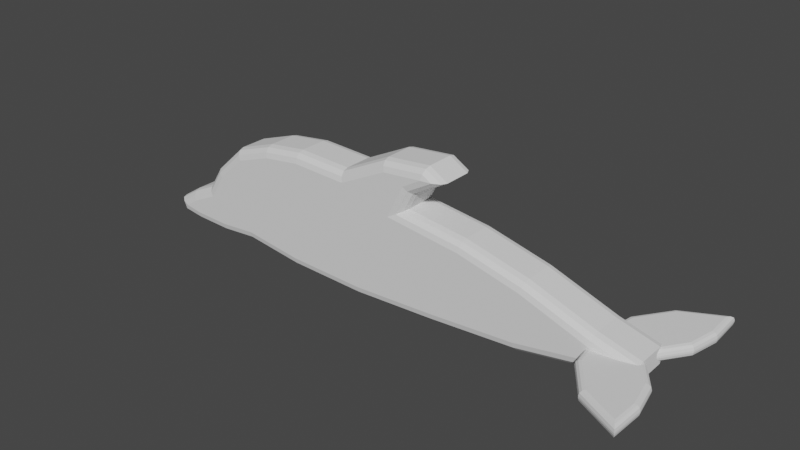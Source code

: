 # Source: Dolphin.blend  (saved by Blender 2.91.10; exported with 4.5.12 LTS)
import bpy
from mathutils import Matrix  # noqa: F401  (used for matrix-valued properties, if any)

bpy.ops.wm.read_factory_settings(use_empty=True)
scene = bpy.context.scene
scene.name = 'Scene'

# ---- collections
col_collection = bpy.data.collections.new('Collection'); scene.collection.children.link(col_collection)

# ---- world
world_world = bpy.data.worlds.new('World'); scene.world = world_world
world_world.use_nodes = True; world_world.node_tree.nodes.clear()
_N = world_world.node_tree.nodes; _L = world_world.node_tree.links
n0 = _N.new('ShaderNodeOutputWorld'); n0.name = 'World Output'; n0.location = (300, 300)
n1 = _N.new('ShaderNodeBackground'); n1.name = 'Background'; n1.location = (10, 300)
n1.inputs[0].default_value = (0.05088, 0.05088, 0.05088, 1.0)
_L.new(n1.outputs[0], n0.inputs[0])
n0.is_active_output = True
world_world.color = (0.05088, 0.05088, 0.05088)
world_world.use_sun_shadow = False
world_world.sun_shadow_jitter_overblur = 0.0

# ---- meshes
me_cube_001 = bpy.data.meshes.new('Cube.001')
me_cube_001.from_pydata([(-2.456, -0.3, 0.4458), (-2.558, -0.1687, 0.5306), (-2.507, -0.2824, 0.4882), (-2.544, -0.2343, 0.5192), (0.8979, -0.1687, 1.32), (0.6377, -0.3, 1.32), (0.8632, -0.2343, 1.32), (0.7682, -0.2824, 1.32), (0.6666, -0.1687, 1.456), (0.6626, -0.2343, 1.438), (0.6517, -0.2824, 1.388), (0.1088, -0.1687, 1.401), (0.1458, -0.3, 1.273), (0.1138, -0.2343, 1.384), (0.1273, -0.2824, 1.337), (-0.4898, -0.1687, 1.102), (-0.4613, -0.3, 0.9694), (-0.4859, -0.2343, 1.084), (-0.4755, -0.2824, 1.036), (-1.17, -0.1687, 1.129), (-1.164, -0.3, 0.9975), (-1.169, -0.2343, 1.112), (-1.167, -0.2824, 1.063), (-1.673, -0.1687, 1.061), (-1.642, -0.3, 0.9328), (-1.669, -0.2343, 1.044), (-1.658, -0.2824, 0.997), (-2.177, -0.1687, 0.8843), (-2.107, -0.3, 0.7695), (-2.167, -0.2343, 0.8689), (-2.142, -0.2824, 0.8269), (0.5034, -0.1687, 1.088), (0.4033, -0.3, 1.182), (0.49, -0.2343, 1.101), (0.4534, -0.2824, 1.135), (0.3945, -0.1687, 0.8707), (0.194, -0.3, 0.7634), (0.3677, -0.2343, 0.8563), (0.2943, -0.2824, 0.8171), (1.156, -0.1687, 0.7755), (1.133, -0.3, 0.6461), (1.153, -0.2343, 0.7581), (1.145, -0.2824, 0.7108), (1.908, -0.3, 0.4589), (1.945, -0.1687, 0.585), (1.927, -0.2824, 0.5219), (1.94, -0.2343, 0.5681), (-2.658, -0.3, 0.129), (-2.748, -0.1687, 0.2313), (-2.703, -0.2824, 0.1802), (-2.736, -0.2343, 0.2176), (-2.0, -0.1687, -0.2857), (-1.997, -0.3, -0.1536), (-2.0, -0.2343, -0.268), (-1.999, -0.2824, -0.2197), (-2.997, -0.3, -0.03316), (-3.061, -0.1687, 0.08163), (-3.029, -0.2824, 0.02423), (-3.052, -0.2343, 0.06625), (-3.333, -0.1687, -0.09523), (-3.164, -0.3, -0.1475), (-3.311, -0.2343, -0.1017), (-3.25, -0.2824, -0.1193), (-3.252, -0.1687, -0.2721), (-3.24, -0.2343, -0.256), (-3.207, -0.2824, -0.2119), (-2.48, -0.3, -0.195), (-2.476, -0.1687, -0.3265), (-2.478, -0.2824, -0.2608), (-2.477, -0.2343, -0.3089), (-2.941, -0.3, -0.1818), (-2.952, -0.1687, -0.3129), (-2.947, -0.2824, -0.2474), (-2.951, -0.2343, -0.2953), (-1.252, -0.1687, -0.3809), (-1.242, -0.3, -0.2498), (-1.25, -0.2343, -0.3634), (-1.247, -0.2824, -0.3154), (-0.2585, -0.1687, -0.4081), (-0.2601, -0.3, -0.2767), (-0.2587, -0.2343, -0.3905), (-0.2593, -0.2824, -0.3424), (0.7755, -0.1687, -0.3537), (0.7671, -0.3, -0.2226), (0.7744, -0.2343, -0.3362), (0.7713, -0.2824, -0.2882), (1.877, -0.1687, -0.2721), (1.859, -0.3, -0.1417), (1.875, -0.2343, -0.2546), (1.868, -0.2824, -0.2069), (2.723, -0.3, 0.1738), (2.762, -0.1687, 0.2993), (2.742, -0.2824, 0.2365), (2.757, -0.2343, 0.2825), (2.738, -0.1687, -0.1179), (2.717, -0.3, 0.01186), (2.735, -0.2343, -0.1005), (2.727, -0.2824, -0.05302), (3.14, -0.3, 0.07435), (3.265, -0.1687, 0.1633), (3.203, -0.2824, 0.112), (3.248, -0.2343, 0.1495), (3.279, -0.1687, -0.02721), (3.209, -0.2824, 0.03033), (3.26, -0.2343, -0.01179), (-2.558, 0.1687, 0.5306), (-2.456, 0.3, 0.4458), (-2.544, 0.2343, 0.5192), (-2.507, 0.2824, 0.4882), (0.6377, 0.3, 1.32), (0.8979, 0.1687, 1.32), (0.7682, 0.2824, 1.32), (0.8632, 0.2343, 1.32), (0.6666, 0.1687, 1.456), (0.6517, 0.2824, 1.388), (0.6626, 0.2343, 1.438), (0.1458, 0.3, 1.273), (0.1088, 0.1687, 1.401), (0.1273, 0.2824, 1.337), (0.1138, 0.2343, 1.384), (-0.4613, 0.3, 0.9694), (-0.4898, 0.1687, 1.102), (-0.4755, 0.2824, 1.036), (-0.4859, 0.2343, 1.084), (-1.164, 0.3, 0.9975), (-1.17, 0.1687, 1.129), (-1.167, 0.2824, 1.063), (-1.169, 0.2343, 1.112), (-1.642, 0.3, 0.9328), (-1.673, 0.1687, 1.061), (-1.658, 0.2824, 0.997), (-1.669, 0.2343, 1.044), (-2.107, 0.3, 0.7695), (-2.177, 0.1687, 0.8843), (-2.142, 0.2824, 0.8269), (-2.167, 0.2343, 0.8689), (0.4033, 0.3, 1.182), (0.5034, 0.1687, 1.088), (0.4534, 0.2824, 1.135), (0.49, 0.2343, 1.101), (0.194, 0.3, 0.7634), (0.3945, 0.1687, 0.8707), (0.2943, 0.2824, 0.8171), (0.3677, 0.2343, 0.8563), (1.133, 0.3, 0.6461), (1.156, 0.1687, 0.7755), (1.145, 0.2824, 0.7108), (1.153, 0.2343, 0.7581), (1.945, 0.1687, 0.585), (1.908, 0.3, 0.4589), (1.94, 0.2343, 0.5681), (1.927, 0.2824, 0.5219), (-2.748, 0.1687, 0.2313), (-2.658, 0.3, 0.129), (-2.736, 0.2343, 0.2176), (-2.703, 0.2824, 0.1802), (-1.997, 0.3, -0.1536), (-2.0, 0.1687, -0.2857), (-1.999, 0.2824, -0.2197), (-2.0, 0.2343, -0.268), (-3.061, 0.1687, 0.08163), (-2.997, 0.3, -0.03316), (-3.052, 0.2343, 0.06625), (-3.029, 0.2824, 0.02423), (-3.164, 0.3, -0.1475), (-3.333, 0.1687, -0.09523), (-3.25, 0.2824, -0.1193), (-3.311, 0.2343, -0.1017), (-3.252, 0.1687, -0.2721), (-3.207, 0.2824, -0.2119), (-3.24, 0.2343, -0.256), (-2.476, 0.1687, -0.3265), (-2.48, 0.3, -0.195), (-2.477, 0.2343, -0.3089), (-2.478, 0.2824, -0.2608), (-2.952, 0.1687, -0.3129), (-2.941, 0.3, -0.1818), (-2.951, 0.2343, -0.2953), (-2.947, 0.2824, -0.2474), (-1.242, 0.3, -0.2498), (-1.252, 0.1687, -0.3809), (-1.247, 0.2824, -0.3154), (-1.25, 0.2343, -0.3634), (-0.2601, 0.3, -0.2767), (-0.2585, 0.1687, -0.4081), (-0.2593, 0.2824, -0.3424), (-0.2587, 0.2343, -0.3905), (0.7671, 0.3, -0.2226), (0.7755, 0.1687, -0.3537), (0.7713, 0.2824, -0.2882), (0.7744, 0.2343, -0.3362), (1.859, 0.3, -0.1417), (1.877, 0.1687, -0.2721), (1.868, 0.2824, -0.2069), (1.875, 0.2343, -0.2546), (2.762, 0.1687, 0.2993), (2.723, 0.3, 0.1738), (2.757, 0.2343, 0.2825), (2.742, 0.2824, 0.2365), (2.717, 0.3, 0.01186), (2.738, 0.1687, -0.1179), (2.727, 0.2824, -0.05302), (2.735, 0.2343, -0.1005), (3.265, 0.1687, 0.1633), (3.14, 0.3, 0.07435), (3.248, 0.2343, 0.1495), (3.203, 0.2824, 0.112), (3.279, 0.1687, -0.02721), (3.26, 0.2343, -0.01179), (3.209, 0.2824, 0.03033)], [], [(1, 27, 133, 105), (86, 82, 188, 192), (31, 35, 141, 137), (35, 39, 145, 141), (94, 86, 192, 200), (4, 31, 137, 110), (8, 4, 110, 113), (56, 48, 152, 160), (63, 59, 165, 168), (71, 63, 168, 175), (11, 8, 113, 117), (91, 99, 203, 195), (74, 51, 157, 180), (78, 74, 180, 184), (15, 11, 117, 121), (102, 94, 200, 207), (51, 67, 171, 157), (67, 71, 175, 171), (19, 15, 121, 125), (164, 161, 153, 106, 132, 128, 124, 120, 116, 109, 136, 140, 144, 149, 196, 204, 199, 191, 187, 183, 179, 156, 172, 176), (60, 70, 66, 52, 75, 79, 83, 87, 95, 98, 90, 43, 40, 36, 32, 5, 12, 16, 20, 24, 28, 0, 47, 55), (59, 56, 160, 165), (23, 19, 125, 129), (44, 91, 195, 148), (82, 78, 184, 188), (27, 23, 129, 133), (99, 102, 207, 203), (39, 44, 148, 145), (60, 55, 57, 62), (62, 57, 58, 61), (61, 58, 56, 59), (52, 66, 68, 54), (54, 68, 69, 53), (53, 69, 67, 51), (55, 47, 49, 57), (57, 49, 50, 58), (58, 50, 48, 56), (47, 0, 2, 49), (49, 2, 3, 50), (50, 3, 1, 48), (40, 43, 45, 42), (42, 45, 46, 41), (41, 46, 44, 39), (36, 40, 42, 38), (38, 42, 41, 37), (37, 41, 39, 35), (32, 36, 38, 34), (34, 38, 37, 33), (33, 37, 35, 31), (5, 32, 34, 7), (7, 34, 33, 6), (6, 33, 31, 4), (5, 7, 10), (10, 7, 6, 9), (9, 6, 4, 8), (12, 5, 10, 14), (14, 10, 9, 13), (13, 9, 8, 11), (16, 12, 14, 18), (18, 14, 13, 17), (17, 13, 11, 15), (20, 16, 18, 22), (22, 18, 17, 21), (21, 17, 15, 19), (24, 20, 22, 26), (26, 22, 21, 25), (25, 21, 19, 23), (28, 24, 26, 30), (30, 26, 25, 29), (29, 25, 23, 27), (0, 28, 30, 2), (2, 30, 29, 3), (3, 29, 27, 1), (60, 62, 65), (65, 62, 61, 64), (64, 61, 59, 63), (66, 70, 72, 68), (68, 72, 73, 69), (69, 73, 71, 67), (70, 60, 65, 72), (72, 65, 64, 73), (73, 64, 63, 71), (75, 52, 54, 77), (77, 54, 53, 76), (76, 53, 51, 74), (79, 75, 77, 81), (81, 77, 76, 80), (80, 76, 74, 78), (83, 79, 81, 85), (85, 81, 80, 84), (84, 80, 78, 82), (87, 83, 85, 89), (89, 85, 84, 88), (88, 84, 82, 86), (43, 90, 92, 45), (45, 92, 93, 46), (46, 93, 91, 44), (95, 87, 89, 97), (97, 89, 88, 96), (96, 88, 86, 94), (90, 98, 100, 92), (92, 100, 101, 93), (93, 101, 99, 91), (98, 103, 100), (100, 103, 104, 101), (101, 104, 102, 99), (165, 160, 162, 167), (167, 162, 163, 166), (166, 163, 161, 164), (98, 95, 97, 103), (103, 97, 96, 104), (104, 96, 94, 102), (157, 171, 173, 159), (159, 173, 174, 158), (158, 174, 172, 156), (160, 152, 154, 162), (162, 154, 155, 163), (163, 155, 153, 161), (152, 105, 107, 154), (154, 107, 108, 155), (155, 108, 106, 153), (145, 148, 150, 147), (147, 150, 151, 146), (146, 151, 149, 144), (141, 145, 147, 143), (143, 147, 146, 142), (142, 146, 144, 140), (137, 141, 143, 139), (139, 143, 142, 138), (138, 142, 140, 136), (110, 137, 139, 112), (112, 139, 138, 111), (111, 138, 136, 109), (113, 110, 112, 115), (115, 112, 111, 114), (114, 111, 109), (117, 113, 115, 119), (119, 115, 114, 118), (118, 114, 109, 116), (121, 117, 119, 123), (123, 119, 118, 122), (122, 118, 116, 120), (125, 121, 123, 127), (127, 123, 122, 126), (126, 122, 120, 124), (129, 125, 127, 131), (131, 127, 126, 130), (130, 126, 124, 128), (133, 129, 131, 135), (135, 131, 130, 134), (134, 130, 128, 132), (105, 133, 135, 107), (107, 135, 134, 108), (108, 134, 132, 106), (168, 165, 167, 170), (170, 167, 166, 169), (169, 166, 164), (171, 175, 177, 173), (173, 177, 178, 174), (174, 178, 176, 172), (175, 168, 170, 177), (177, 170, 169, 178), (178, 169, 164, 176), (180, 157, 159, 182), (182, 159, 158, 181), (181, 158, 156, 179), (184, 180, 182, 186), (186, 182, 181, 185), (185, 181, 179, 183), (188, 184, 186, 190), (190, 186, 185, 189), (189, 185, 183, 187), (192, 188, 190, 194), (194, 190, 189, 193), (193, 189, 187, 191), (148, 195, 197, 150), (150, 197, 198, 151), (151, 198, 196, 149), (200, 192, 194, 202), (202, 194, 193, 201), (201, 193, 191, 199), (195, 203, 205, 197), (197, 205, 206, 198), (198, 206, 204, 196), (203, 207, 208, 205), (205, 208, 209, 206), (206, 209, 204), (207, 200, 202, 208), (208, 202, 201, 209), (209, 201, 199, 204), (48, 1, 105, 152)])
_uv = me_cube_001.uv_layers.new(name='UVMap')
_uv.uv.foreach_set('vector', [0.0, 0.0, 0.0, 0.0, 0.0, 0.0, 0.0, 0.0, 0.0, 0.0, 0.0, 0.0, 0.0, 0.0, 0.0, 0.0, 0.0, 0.0, 0.0, 0.0, 0.0, 0.0, 0.0, 0.0, 0.0, 0.0, 0.0, 0.0, 0.0, 0.0, 0.0, 0.0, 0.0, 0.0, 0.0, 0.0, 0.0, 0.0, 0.0, 0.0, 0.0, 0.0, 0.0, 0.0, 0.0, 0.0, 0.0, 0.0, 0.0, 0.0, 0.0, 0.0, 0.0, 0.0, 0.0, 0.0, 0.0, 0.0, 0.0, 0.0, 0.0, 0.0, 0.0, 0.0, 0.0, 0.0, 0.0, 0.0, 0.0, 0.0, 0.0, 0.0, 0.0, 0.0, 0.0, 0.0, 0.0, 0.0, 0.0, 0.0, 0.0, 0.0, 0.0, 0.0, 0.0, 0.0, 0.0, 0.0, 0.0, 0.0, 0.0, 0.0, 0.0, 0.0, 0.0, 0.0, 0.0, 0.0, 0.0, 0.0, 0.0, 0.0, 0.0, 0.0, 0.0, 0.0, 0.0, 0.0, 0.0, 0.0, 0.0, 0.0, 0.0, 0.0, 0.0, 0.0, 0.0, 0.0, 0.0, 0.0, 0.0, 0.0, 0.0, 0.0, 0.0, 0.0, 0.0, 0.0, 0.0, 0.0, 0.0, 0.0, 0.0, 0.0, 0.0, 0.0, 0.0, 0.0, 0.0, 0.0, 0.0, 0.0, 0.0, 0.0, 0.0, 0.0, 0.0, 0.0, 0.0, 0.0, 0.0, 0.0, 0.0, 0.0, 0.0, 0.0, 0.0, 0.0, 0.0, 0.0, 0.0, 0.0, 0.0, 0.0, 0.0, 0.0, 0.0, 0.0, 0.0, 0.0, 0.0, 0.0, 0.0, 0.0, 0.0, 0.0, 0.0, 0.0, 0.0, 0.0, 0.0, 0.0, 0.0, 0.0, 0.0, 0.0, 0.0, 0.0, 0.0, 0.0, 0.0, 0.0, 0.0, 0.0, 0.0, 0.0, 0.0, 0.0, 0.0, 0.0, 0.0, 0.0, 0.0, 0.0, 0.0, 0.0, 0.0, 0.0, 0.0, 0.0, 0.0, 0.0, 0.0, 0.0, 0.0, 0.0, 0.0, 0.0, 0.0, 0.0, 0.0, 0.0, 0.0, 0.0, 0.0, 0.0, 0.0, 0.0, 0.0, 0.0, 0.0, 0.0, 0.0, 0.0, 0.0, 0.0, 0.0, 0.0, 0.0, 0.0, 0.0, 0.0, 0.0, 0.0, 0.0, 0.0, 0.0, 0.0, 0.0, 0.0, 0.0, 0.0, 0.0, 0.0, 0.0, 0.0, 0.0, 0.0, 0.0, 0.0, 0.0, 0.0, 0.0, 0.0, 0.0, 0.0, 0.0, 0.0, 0.0, 0.0, 0.0, 0.0, 0.0, 0.0, 0.0, 0.0, 0.0, 0.0, 0.0, 0.0, 0.0, 0.0, 0.0, 0.0, 0.0, 0.0, 0.0, 0.0, 0.0, 0.0, 0.0, 0.0, 0.0, 0.0, 0.0, 0.0, 0.0, 0.0, 0.0, 0.0, 0.0, 0.0, 0.0, 0.0, 0.0, 0.0, 0.0, 0.0, 0.0, 0.0, 0.0, 0.0, 0.0, 0.0, 0.0, 0.0, 0.0, 0.0, 0.0, 0.0, 0.0, 0.0, 0.0, 0.0, 0.0, 0.0, 0.0, 0.0, 0.0, 0.0, 0.0, 0.0, 0.0, 0.0, 0.0, 0.0, 0.0, 0.0, 0.0, 0.0, 0.0, 0.0, 0.0, 0.0, 0.0, 0.0, 0.0, 0.0, 0.0, 0.0, 0.0, 0.0, 0.0, 0.0, 0.0, 0.0, 0.0, 0.0, 0.0, 0.0, 0.0, 0.0, 0.0, 0.0, 0.0, 0.0, 0.0, 0.0, 0.0, 0.0, 0.0, 0.0, 0.0, 0.0, 0.0, 0.0, 0.0, 0.0, 0.0, 0.0, 0.0, 0.0, 0.0, 0.0, 0.0, 0.0, 0.0, 0.0, 0.0, 0.0, 0.0, 0.0, 0.0, 0.0, 0.0, 0.0, 0.0, 0.0, 0.0, 0.0, 0.0, 0.0, 0.0, 0.0, 0.0, 0.0, 0.0, 0.0, 0.0, 0.0, 0.0, 0.0, 0.0, 0.0, 0.0, 0.0, 0.0, 0.0, 0.0, 0.0, 0.0, 0.0, 0.0, 0.0, 0.0, 0.0, 0.0, 0.0, 0.0, 0.0, 0.0, 0.0, 0.0, 0.0, 0.0, 0.0, 0.0, 0.0, 0.0, 0.0, 0.0, 0.0, 0.0, 0.0, 0.0, 0.0, 0.0, 0.0, 0.0, 0.0, 0.0, 0.0, 0.0, 0.0, 0.0, 0.0, 0.0, 0.0, 0.0, 0.0, 0.0, 0.0, 0.0, 0.0, 0.0, 0.0, 0.0, 0.0, 0.0, 0.0, 0.0, 0.0, 0.0, 0.0, 0.0, 0.0, 0.0, 0.0, 0.0, 0.0, 0.0, 0.0, 0.0, 0.0, 0.0, 0.0, 0.0, 0.0, 0.0, 0.0, 0.0, 0.0, 0.0, 0.0, 0.0, 0.0, 0.0, 0.0, 0.0, 0.0, 0.0, 0.0, 0.0, 0.0, 0.0, 0.0, 0.0, 0.0, 0.0, 0.0, 0.0, 0.0, 0.0, 0.0, 0.0, 0.0, 0.0, 0.0, 0.0, 0.0, 0.0, 0.0, 0.0, 0.0, 0.0, 0.0, 0.0, 0.0, 0.0, 0.0, 0.0, 0.0, 0.0, 0.0, 0.0, 0.0, 0.0, 0.0, 0.0, 0.0, 0.0, 0.0, 0.0, 0.0, 0.0, 0.0, 0.0, 0.0, 0.0, 0.0, 0.0, 0.0, 0.0, 0.0, 0.0, 0.0, 0.0, 0.0, 0.0, 0.0, 0.0, 0.0, 0.0, 0.0, 0.0, 0.0, 0.0, 0.0, 0.0, 0.0, 0.0, 0.0, 0.0, 0.0, 0.0, 0.0, 0.0, 0.0, 0.0, 0.0, 0.0, 0.0, 0.0, 0.0, 0.0, 0.0, 0.0, 0.0, 0.0, 0.0, 0.0, 0.0, 0.0, 0.0, 0.0, 0.0, 0.0, 0.0, 0.0, 0.0, 0.0, 0.0, 0.0, 0.0, 0.0, 0.0, 0.0, 0.0, 0.0, 0.0, 0.0, 0.0, 0.0, 0.0, 0.0, 0.0, 0.0, 0.0, 0.0, 0.0, 0.0, 0.0, 0.0, 0.0, 0.0, 0.0, 0.0, 0.0, 0.0, 0.0, 0.0, 0.0, 0.0, 0.0, 0.0, 0.0, 0.0, 0.0, 0.0, 0.0, 0.0, 0.0, 0.0, 0.0, 0.0, 0.0, 0.0, 0.0, 0.0, 0.0, 0.0, 0.0, 0.0, 0.0, 0.0, 0.0, 0.0, 0.0, 0.0, 0.0, 0.0, 0.0, 0.0, 0.0, 0.0, 0.0, 0.0, 0.0, 0.0, 0.0, 0.0, 0.0, 0.0, 0.0, 0.0, 0.0, 0.0, 0.0, 0.0, 0.0, 0.0, 0.0, 0.0, 0.0, 0.0, 0.0, 0.0, 0.0, 0.0, 0.0, 0.0, 0.0, 0.0, 0.0, 0.0, 0.0, 0.0, 0.0, 0.0, 0.0, 0.0, 0.0, 0.0, 0.0, 0.0, 0.0, 0.0, 0.0, 0.0, 0.0, 0.0, 0.0, 0.0, 0.0, 0.0, 0.0, 0.0, 0.0, 0.0, 0.0, 0.0, 0.0, 0.0, 0.0, 0.0, 0.0, 0.0, 0.0, 0.0, 0.0, 0.0, 0.0, 0.0, 0.0, 0.0, 0.0, 0.0, 0.0, 0.0, 0.0, 0.0, 0.0, 0.0, 0.0, 0.0, 0.0, 0.0, 0.0, 0.0, 0.0, 0.0, 0.0, 0.0, 0.0, 0.0, 0.0, 0.0, 0.0, 0.0, 0.0, 0.0, 0.0, 0.0, 0.0, 0.0, 0.0, 0.0, 0.0, 0.0, 0.0, 0.0, 0.0, 0.0, 0.0, 0.0, 0.0, 0.0, 0.0, 0.0, 0.0, 0.0, 0.0, 0.0, 0.0, 0.0, 0.0, 0.0, 0.0, 0.0, 0.0, 0.0, 0.0, 0.0, 0.0, 0.0, 0.0, 0.0, 0.0, 0.0, 0.0, 0.0, 0.0, 0.0, 0.0, 0.0, 0.0, 0.0, 0.0, 0.0, 0.0, 0.0, 0.0, 0.0, 0.0, 0.0, 0.0, 0.0, 0.0, 0.0, 0.0, 0.0, 0.0, 0.0, 0.0, 0.0, 0.0, 0.0, 0.0, 0.0, 0.0, 0.0, 0.0, 0.0, 0.0, 0.0, 0.0, 0.0, 0.0, 0.0, 0.0, 0.0, 0.0, 0.0, 0.0, 0.0, 0.0, 0.0, 0.0, 0.0, 0.0, 0.0, 0.0, 0.0, 0.0, 0.0, 0.0, 0.0, 0.0, 0.0, 0.0, 0.0, 0.0, 0.0, 0.0, 0.0, 0.0, 0.0, 0.0, 0.0, 0.0, 0.0, 0.0, 0.0, 0.0, 0.0, 0.0, 0.0, 0.0, 0.0, 0.0, 0.0, 0.0, 0.0, 0.0, 0.0, 0.0, 0.0, 0.0, 0.0, 0.0, 0.0, 0.0, 0.0, 0.0, 0.0, 0.0, 0.0, 0.0, 0.0, 0.0, 0.0, 0.0, 0.0, 0.0, 0.0, 0.0, 0.0, 0.0, 0.0, 0.0, 0.0, 0.0, 0.0, 0.0, 0.0, 0.0, 0.0, 0.0, 0.0, 0.0, 0.0, 0.0, 0.0, 0.0, 0.0, 0.0, 0.0, 0.0, 0.0, 0.0, 0.0, 0.0, 0.0, 0.0, 0.0, 0.0, 0.0, 0.0, 0.0, 0.0, 0.0, 0.0, 0.0, 0.0, 0.0, 0.0, 0.0, 0.0, 0.0, 0.0, 0.0, 0.0, 0.0, 0.0, 0.0, 0.0, 0.0, 0.0, 0.0, 0.0, 0.0, 0.0, 0.0, 0.0, 0.0, 0.0, 0.0, 0.0, 0.0, 0.0, 0.0, 0.0, 0.0, 0.0, 0.0, 0.0, 0.0, 0.0, 0.0, 0.0, 0.0, 0.0, 0.0, 0.0, 0.0, 0.0, 0.0, 0.0, 0.0, 0.0, 0.0, 0.0, 0.0, 0.0, 0.0, 0.0, 0.0, 0.0, 0.0, 0.0, 0.0, 0.0, 0.0, 0.0, 0.0, 0.0, 0.0, 0.0, 0.0, 0.0, 0.0, 0.0, 0.0, 0.0, 0.0, 0.0, 0.0, 0.0, 0.0, 0.0, 0.0, 0.0, 0.0, 0.0, 0.0, 0.0, 0.0, 0.0, 0.0, 0.0, 0.0, 0.0, 0.0, 0.0, 0.0, 0.0, 0.0, 0.0, 0.0, 0.0, 0.0, 0.0, 0.0, 0.0, 0.0, 0.0, 0.0, 0.0, 0.0, 0.0, 0.0, 0.0, 0.0, 0.0, 0.0, 0.0, 0.0, 0.0, 0.0, 0.0, 0.0, 0.0, 0.0, 0.0, 0.0, 0.0, 0.0, 0.0, 0.0, 0.0, 0.0, 0.0, 0.0, 0.0, 0.0, 0.0, 0.0, 0.0, 0.0, 0.0, 0.0, 0.0, 0.0, 0.0, 0.0, 0.0, 0.0, 0.0, 0.0, 0.0, 0.0, 0.0, 0.0, 0.0, 0.0, 0.0, 0.0, 0.0, 0.0, 0.0, 0.0, 0.0, 0.0, 0.0, 0.0, 0.0, 0.0, 0.0, 0.0, 0.0, 0.0, 0.0, 0.0, 0.0, 0.0, 0.0, 0.0, 0.0, 0.0, 0.0, 0.0, 0.0, 0.0, 0.0, 0.0, 0.0, 0.0, 0.0, 0.0, 0.0, 0.0, 0.0, 0.0, 0.0, 0.0, 0.0, 0.0, 0.0, 0.0, 0.0, 0.0, 0.0, 0.0, 0.0, 0.0, 0.0, 0.0, 0.0, 0.0, 0.0, 0.0, 0.0, 0.0, 0.0, 0.0, 0.0, 0.0, 0.0, 0.0, 0.0, 0.0, 0.0, 0.0, 0.0, 0.0, 0.0, 0.0, 0.0, 0.0, 0.0, 0.0, 0.0, 0.0, 0.0, 0.0, 0.0, 0.0, 0.0, 0.0, 0.0, 0.0, 0.0, 0.0, 0.0, 0.0, 0.0, 0.0, 0.0, 0.0, 0.0, 0.0, 0.0, 0.0, 0.0, 0.0, 0.0, 0.0, 0.0, 0.0, 0.0, 0.0, 0.0, 0.0, 0.0, 0.0, 0.0, 0.0, 0.0, 0.0, 0.0, 0.0, 0.0, 0.0, 0.0, 0.0, 0.0, 0.0, 0.0, 0.0, 0.0, 0.0, 0.0, 0.0, 0.0, 0.0, 0.0, 0.0, 0.0, 0.0, 0.0, 0.0, 0.0, 0.0, 0.0, 0.0, 0.0, 0.0, 0.0, 0.0, 0.0, 0.0, 0.0, 0.0, 0.0, 0.0, 0.0, 0.0, 0.0, 0.0, 0.0, 0.0, 0.0, 0.0, 0.0, 0.0, 0.0, 0.0, 0.0, 0.0, 0.0, 0.0, 0.0, 0.0, 0.0, 0.0, 0.0, 0.0, 0.0, 0.0, 0.0, 0.0, 0.0, 0.0, 0.0, 0.0, 0.0, 0.0, 0.0, 0.0, 0.0, 0.0, 0.0, 0.0, 0.0, 0.0, 0.0, 0.0, 0.0, 0.0, 0.0, 0.0, 0.0, 0.0, 0.0, 0.0, 0.0, 0.0, 0.0, 0.0, 0.0, 0.0, 0.0, 0.0, 0.0, 0.0, 0.0, 0.0, 0.0, 0.0, 0.0, 0.0, 0.0, 0.0, 0.0, 0.0, 0.0, 0.0, 0.0, 0.0, 0.0, 0.0, 0.0, 0.0, 0.0, 0.0, 0.0, 0.0, 0.0, 0.0, 0.0, 0.0, 0.0, 0.0, 0.0, 0.0, 0.0, 0.0, 0.0, 0.0, 0.0, 0.0, 0.0, 0.0, 0.0, 0.0, 0.0, 0.0, 0.0, 0.0, 0.0, 0.0, 0.0, 0.0, 0.0, 0.0, 0.0, 0.0, 0.0, 0.0, 0.0, 0.0, 0.0, 0.0, 0.0, 0.0, 0.0, 0.0, 0.0, 0.0, 0.0, 0.0, 0.0, 0.0, 0.0, 0.0, 0.0, 0.0, 0.0, 0.0, 0.0, 0.0, 0.0, 0.0, 0.0, 0.0, 0.0, 0.0, 0.0, 0.0, 0.0, 0.0, 0.0, 0.0, 0.0, 0.0, 0.0, 0.0, 0.0, 0.0, 0.0, 0.0, 0.0, 0.0, 0.0, 0.0, 0.0, 0.0, 0.0, 0.0, 0.0, 0.0, 0.0, 0.0, 0.0, 0.0, 0.0, 0.0, 0.0, 0.0, 0.0, 0.0, 0.0, 0.0, 0.0, 0.0, 0.0, 0.0, 0.0, 0.0, 0.0, 0.0, 0.0, 0.0, 0.0, 0.0, 0.0, 0.0, 0.0, 0.0, 0.0, 0.0, 0.0, 0.0, 0.0, 0.0, 0.0, 0.0, 0.0, 0.0, 0.0, 0.0, 0.0, 0.0, 0.0, 0.0, 0.0, 0.0, 0.0, 0.0, 0.0, 0.0, 0.0, 0.0, 0.0, 0.0, 0.0, 0.0, 0.0, 0.0, 0.0, 0.0, 0.0, 0.0, 0.0, 0.0, 0.0, 0.0, 0.0, 0.0, 0.0, 0.0, 0.0, 0.0, 0.0, 0.0, 0.0, 0.0, 0.0, 0.0, 0.0, 0.0, 0.0, 0.0, 0.0, 0.0, 0.0, 0.0, 0.0, 0.0, 0.0, 0.0, 0.0, 0.0, 0.0, 0.0, 0.0, 0.0, 0.0, 0.0, 0.0, 0.0, 0.0, 0.0, 0.0, 0.0, 0.0, 0.0, 0.0, 0.0, 0.0, 0.0, 0.0, 0.0, 0.0, 0.0, 0.0, 0.0, 0.0, 0.0, 0.0, 0.0, 0.0, 0.0, 0.0, 0.0, 0.0, 0.0, 0.0, 0.0, 0.0, 0.0, 0.0, 0.0, 0.0, 0.0, 0.0, 0.0, 0.0, 0.0, 0.0, 0.0, 0.0, 0.0, 0.0, 0.0, 0.0, 0.0, 0.0, 0.0, 0.0, 0.0, 0.0, 0.0, 0.0, 0.0, 0.0, 0.0, 0.0, 0.0, 0.0, 0.0, 0.0, 0.0, 0.0, 0.0, 0.0, 0.0, 0.0, 0.0, 0.0, 0.0, 0.0, 0.0, 0.0, 0.0, 0.0, 0.0, 0.0, 0.0, 0.0, 0.0, 0.0, 0.0, 0.0, 0.0, 0.0])
me_cube_001.use_remesh_fix_poles = True
me_cube_001.use_remesh_preserve_attributes = False
me_cube_001.use_mirror_vertex_groups = False
me_cube_001.update()
me_cube_002 = bpy.data.meshes.new('Cube.002')
me_cube_002.from_pydata([(2.787, -0.4961, 0.0), (2.727, -0.5213, 0.06336), (2.757, -0.5087, 0.008488), (2.735, -0.518, 0.03168), (3.068, -0.8872, 0.0), (3.026, -0.9366, 0.06336), (3.047, -0.9119, 0.008488), (3.031, -0.93, 0.03168), (3.501, -1.109, 0.0), (3.56, -1.211, 0.06336), (3.531, -1.16, 0.008488), (3.553, -1.197, 0.03168), (3.515, -0.7831, 0.0), (3.578, -0.7776, 0.06336), (3.546, -0.7803, 0.008488), (3.57, -0.7783, 0.03168), (3.442, -0.4478, 0.0), (3.501, -0.4216, 0.06336), (3.471, -0.4347, 0.008488), (3.493, -0.4251, 0.03168), (2.636, 0.0, 0.06336), (2.701, 0.0, 0.0), (2.645, 0.0, 0.03168), (2.668, 0.0, 0.008488), (2.727, 0.5213, 0.06336), (2.787, 0.4961, 0.0), (2.735, 0.518, 0.03168), (2.757, 0.5087, 0.008488), (3.026, 0.9366, 0.06336), (3.068, 0.8872, 0.0), (3.031, 0.93, 0.03168), (3.047, 0.9119, 0.008488), (3.56, 1.211, 0.06336), (3.501, 1.109, 0.0), (3.553, 1.197, 0.03168), (3.531, 1.16, 0.008488), (3.578, 0.7776, 0.06336), (3.515, 0.7831, 0.0), (3.57, 0.7783, 0.03168), (3.546, 0.7803, 0.008488), (3.501, 0.4216, 0.06336), (3.442, 0.4478, 0.0), (3.493, 0.4251, 0.03168), (3.471, 0.4347, 0.008488), (3.123, 0.0, 0.0), (3.2, 0.0, 0.06336), (3.161, 0.0, 0.008488), (3.19, 0.0, 0.03168), (2.701, 0.0, 0.1491), (2.636, 0.0, 0.08579), (2.668, 0.0, 0.1407), (2.645, 0.0, 0.1175), (2.727, -0.5213, 0.08579), (2.787, -0.4961, 0.1491), (2.735, -0.518, 0.1175), (2.757, -0.5087, 0.1407), (3.026, -0.9366, 0.08579), (3.068, -0.8872, 0.1491), (3.031, -0.93, 0.1175), (3.047, -0.9119, 0.1407), (3.56, -1.211, 0.08579), (3.501, -1.109, 0.1491), (3.553, -1.197, 0.1175), (3.531, -1.16, 0.1407), (3.578, -0.7776, 0.08579), (3.515, -0.7831, 0.1491), (3.57, -0.7783, 0.1175), (3.546, -0.7803, 0.1407), (3.501, -0.4216, 0.08579), (3.442, -0.4478, 0.1491), (3.493, -0.4251, 0.1175), (3.471, -0.4347, 0.1407), (3.2, 0.0, 0.08579), (3.123, 0.0, 0.1491), (3.19, 0.0, 0.1175), (3.161, 0.0, 0.1407), (2.787, 0.4961, 0.1491), (2.727, 0.5213, 0.08579), (2.757, 0.5087, 0.1407), (2.735, 0.518, 0.1175), (3.068, 0.8872, 0.1491), (3.026, 0.9366, 0.08579), (3.047, 0.9119, 0.1407), (3.031, 0.93, 0.1175), (3.501, 1.109, 0.1491), (3.56, 1.211, 0.08579), (3.531, 1.16, 0.1407), (3.553, 1.197, 0.1175), (3.515, 0.7831, 0.1491), (3.578, 0.7776, 0.08579), (3.546, 0.7803, 0.1407), (3.57, 0.7783, 0.1175), (3.442, 0.4478, 0.1491), (3.501, 0.4216, 0.08579), (3.471, 0.4347, 0.1407), (3.493, 0.4251, 0.1175)], [], [(1, 5, 56, 52), (24, 20, 49, 77), (76, 48, 73, 92, 88, 84, 80), (32, 28, 81, 85), (25, 29, 33, 37, 41, 44, 21), (53, 57, 61, 65, 69, 73, 48), (9, 13, 64, 60), (36, 32, 85, 89), (13, 17, 68, 64), (40, 36, 89, 93), (0, 21, 44, 16, 12, 8, 4), (28, 24, 77, 81), (17, 45, 72, 68), (45, 40, 93, 72), (5, 9, 60, 56), (21, 0, 2, 23), (23, 2, 3, 22), (22, 3, 1, 20), (0, 4, 6, 2), (2, 6, 7, 3), (3, 7, 5, 1), (4, 8, 10, 6), (6, 10, 11, 7), (7, 11, 9, 5), (8, 12, 14, 10), (10, 14, 15, 11), (11, 15, 13, 9), (12, 16, 18, 14), (14, 18, 19, 15), (15, 19, 17, 13), (16, 44, 46, 18), (18, 46, 47, 19), (19, 47, 45, 17), (20, 24, 26, 22), (22, 26, 27, 23), (23, 27, 25, 21), (24, 28, 30, 26), (26, 30, 31, 27), (27, 31, 29, 25), (28, 32, 34, 30), (30, 34, 35, 31), (31, 35, 33, 29), (32, 36, 38, 34), (34, 38, 39, 35), (35, 39, 37, 33), (36, 40, 42, 38), (38, 42, 43, 39), (39, 43, 41, 37), (40, 45, 47, 42), (42, 47, 46, 43), (43, 46, 44, 41), (49, 52, 54, 51), (51, 54, 55, 50), (50, 55, 53, 48), (52, 56, 58, 54), (54, 58, 59, 55), (55, 59, 57, 53), (56, 60, 62, 58), (58, 62, 63, 59), (59, 63, 61, 57), (60, 64, 66, 62), (62, 66, 67, 63), (63, 67, 65, 61), (64, 68, 70, 66), (66, 70, 71, 67), (67, 71, 69, 65), (68, 72, 74, 70), (70, 74, 75, 71), (71, 75, 73, 69), (48, 76, 78, 50), (50, 78, 79, 51), (51, 79, 77, 49), (76, 80, 82, 78), (78, 82, 83, 79), (79, 83, 81, 77), (80, 84, 86, 82), (82, 86, 87, 83), (83, 87, 85, 81), (84, 88, 90, 86), (86, 90, 91, 87), (87, 91, 89, 85), (88, 92, 94, 90), (90, 94, 95, 91), (91, 95, 93, 89), (92, 73, 75, 94), (94, 75, 74, 95), (95, 74, 72, 93), (20, 1, 52, 49)])
_uv = me_cube_002.uv_layers.new(name='UVMap')
_uv.uv.foreach_set('vector', [0.0, 0.0, 0.0, 0.0, 0.0, 0.0, 0.0, 0.0, 0.0, 0.0, 0.0, 0.0, 0.0, 0.0, 0.0, 0.0, 0.0, 0.0, 0.0, 0.0, 0.0, 0.0, 0.0, 0.0, 0.0, 0.0, 0.0, 0.0, 0.0, 0.0, 0.0, 0.0, 0.0, 0.0, 0.0, 0.0, 0.0, 0.0, 0.0, 0.0, 0.0, 0.0, 0.0, 0.0, 0.0, 0.0, 0.0, 0.0, 0.0, 0.0, 0.0, 0.0, 0.0, 0.0, 0.0, 0.0, 0.0, 0.0, 0.0, 0.0, 0.0, 0.0, 0.0, 0.0, 0.0, 0.0, 0.0, 0.0, 0.0, 0.0, 0.0, 0.0, 0.0, 0.0, 0.0, 0.0, 0.0, 0.0, 0.0, 0.0, 0.0, 0.0, 0.0, 0.0, 0.0, 0.0, 0.0, 0.0, 0.0, 0.0, 0.0, 0.0, 0.0, 0.0, 0.0, 0.0, 0.0, 0.0, 0.0, 0.0, 0.0, 0.0, 0.0, 0.0, 0.0, 0.0, 0.0, 0.0, 0.0, 0.0, 0.0, 0.0, 0.0, 0.0, 0.0, 0.0, 0.0, 0.0, 0.0, 0.0, 0.0, 0.0, 0.0, 0.0, 0.0, 0.0, 0.0, 0.0, 0.0, 0.0, 0.0, 0.0, 0.0, 0.0, 0.0, 0.0, 0.0, 0.0, 0.0, 0.0, 0.0, 0.0, 0.0, 0.0, 0.0, 0.0, 0.0, 0.0, 0.0, 0.0, 0.0, 0.0, 0.0, 0.0, 0.0, 0.0, 0.0, 0.0, 0.0, 0.0, 0.0, 0.0, 0.0, 0.0, 0.0, 0.0, 0.0, 0.0, 0.0, 0.0, 0.0, 0.0, 0.0, 0.0, 0.0, 0.0, 0.0, 0.0, 0.0, 0.0, 0.0, 0.0, 0.0, 0.0, 0.0, 0.0, 0.0, 0.0, 0.0, 0.0, 0.0, 0.0, 0.0, 0.0, 0.0, 0.0, 0.0, 0.0, 0.0, 0.0, 0.0, 0.0, 0.0, 0.0, 0.0, 0.0, 0.0, 0.0, 0.0, 0.0, 0.0, 0.0, 0.0, 0.0, 0.0, 0.0, 0.0, 0.0, 0.0, 0.0, 0.0, 0.0, 0.0, 0.0, 0.0, 0.0, 0.0, 0.0, 0.0, 0.0, 0.0, 0.0, 0.0, 0.0, 0.0, 0.0, 0.0, 0.0, 0.0, 0.0, 0.0, 0.0, 0.0, 0.0, 0.0, 0.0, 0.0, 0.0, 0.0, 0.0, 0.0, 0.0, 0.0, 0.0, 0.0, 0.0, 0.0, 0.0, 0.0, 0.0, 0.0, 0.0, 0.0, 0.0, 0.0, 0.0, 0.0, 0.0, 0.0, 0.0, 0.0, 0.0, 0.0, 0.0, 0.0, 0.0, 0.0, 0.0, 0.0, 0.0, 0.0, 0.0, 0.0, 0.0, 0.0, 0.0, 0.0, 0.0, 0.0, 0.0, 0.0, 0.0, 0.0, 0.0, 0.0, 0.0, 0.0, 0.0, 0.0, 0.0, 0.0, 0.0, 0.0, 0.0, 0.0, 0.0, 0.0, 0.0, 0.0, 0.0, 0.0, 0.0, 0.0, 0.0, 0.0, 0.0, 0.0, 0.0, 0.0, 0.0, 0.0, 0.0, 0.0, 0.0, 0.0, 0.0, 0.0, 0.0, 0.0, 0.0, 0.0, 0.0, 0.0, 0.0, 0.0, 0.0, 0.0, 0.0, 0.0, 0.0, 0.0, 0.0, 0.0, 0.0, 0.0, 0.0, 0.0, 0.0, 0.0, 0.0, 0.0, 0.0, 0.0, 0.0, 0.0, 0.0, 0.0, 0.0, 0.0, 0.0, 0.0, 0.0, 0.0, 0.0, 0.0, 0.0, 0.0, 0.0, 0.0, 0.0, 0.0, 0.0, 0.0, 0.0, 0.0, 0.0, 0.0, 0.0, 0.0, 0.0, 0.0, 0.0, 0.0, 0.0, 0.0, 0.0, 0.0, 0.0, 0.0, 0.0, 0.0, 0.0, 0.0, 0.0, 0.0, 0.0, 0.0, 0.0, 0.0, 0.0, 0.0, 0.0, 0.0, 0.0, 0.0, 0.0, 0.0, 0.0, 0.0, 0.0, 0.0, 0.0, 0.0, 0.0, 0.0, 0.0, 0.0, 0.0, 0.0, 0.0, 0.0, 0.0, 0.0, 0.0, 0.0, 0.0, 0.0, 0.0, 0.0, 0.0, 0.0, 0.0, 0.0, 0.0, 0.0, 0.0, 0.0, 0.0, 0.0, 0.0, 0.0, 0.0, 0.0, 0.0, 0.0, 0.0, 0.0, 0.0, 0.0, 0.0, 0.0, 0.0, 0.0, 0.0, 0.0, 0.0, 0.0, 0.0, 0.0, 0.0, 0.0, 0.0, 0.0, 0.0, 0.0, 0.0, 0.0, 0.0, 0.0, 0.0, 0.0, 0.0, 0.0, 0.0, 0.0, 0.0, 0.0, 0.0, 0.0, 0.0, 0.0, 0.0, 0.0, 0.0, 0.0, 0.0, 0.0, 0.0, 0.0, 0.0, 0.0, 0.0, 0.0, 0.0, 0.0, 0.0, 0.0, 0.0, 0.0, 0.0, 0.0, 0.0, 0.0, 0.0, 0.0, 0.0, 0.0, 0.0, 0.0, 0.0, 0.0, 0.0, 0.0, 0.0, 0.0, 0.0, 0.0, 0.0, 0.0, 0.0, 0.0, 0.0, 0.0, 0.0, 0.0, 0.0, 0.0, 0.0, 0.0, 0.0, 0.0, 0.0, 0.0, 0.0, 0.0, 0.0, 0.0, 0.0, 0.0, 0.0, 0.0, 0.0, 0.0, 0.0, 0.0, 0.0, 0.0, 0.0, 0.0, 0.0, 0.0, 0.0, 0.0, 0.0, 0.0, 0.0, 0.0, 0.0, 0.0, 0.0, 0.0, 0.0, 0.0, 0.0, 0.0, 0.0, 0.0, 0.0, 0.0, 0.0, 0.0, 0.0, 0.0, 0.0, 0.0, 0.0, 0.0, 0.0, 0.0, 0.0, 0.0, 0.0, 0.0, 0.0, 0.0, 0.0, 0.0, 0.0, 0.0, 0.0, 0.0, 0.0, 0.0, 0.0, 0.0, 0.0, 0.0, 0.0, 0.0, 0.0, 0.0, 0.0, 0.0, 0.0, 0.0, 0.0, 0.0, 0.0, 0.0, 0.0, 0.0, 0.0, 0.0, 0.0, 0.0, 0.0, 0.0, 0.0, 0.0, 0.0, 0.0, 0.0, 0.0, 0.0, 0.0, 0.0, 0.0, 0.0, 0.0, 0.0, 0.0, 0.0, 0.0, 0.0, 0.0, 0.0, 0.0, 0.0, 0.0, 0.0, 0.0, 0.0, 0.0, 0.0, 0.0, 0.0, 0.0, 0.0, 0.0, 0.0, 0.0, 0.0, 0.0, 0.0, 0.0, 0.0, 0.0, 0.0, 0.0, 0.0, 0.0, 0.0, 0.0, 0.0, 0.0, 0.0, 0.0, 0.0, 0.0, 0.0, 0.0, 0.0, 0.0, 0.0, 0.0, 0.0, 0.0, 0.0, 0.0, 0.0, 0.0, 0.0, 0.0, 0.0, 0.0, 0.0, 0.0, 0.0, 0.0, 0.0, 0.0, 0.0, 0.0, 0.0, 0.0, 0.0, 0.0, 0.0, 0.0, 0.0, 0.0, 0.0, 0.0, 0.0, 0.0, 0.0, 0.0, 0.0, 0.0, 0.0, 0.0, 0.0, 0.0, 0.0, 0.0, 0.0, 0.0, 0.0, 0.0, 0.0, 0.0, 0.0, 0.0, 0.0, 0.0, 0.0, 0.0, 0.0])
me_cube_002.use_remesh_fix_poles = True
me_cube_002.use_remesh_preserve_attributes = False
me_cube_002.use_mirror_vertex_groups = False
me_cube_002.update()

# ---- objects
ob_cube = bpy.data.objects.new('Cube', me_cube_001)
ob_cube_001 = bpy.data.objects.new('Cube.001', me_cube_002)

# ---- transforms, parenting, visibility, modifiers, constraints
ob_cube.location = (0.0, 0.0, 0.0)
ob_cube.lineart.crease_threshold = 0.0
ob_cube_001.location = (0.0, 0.0, 0.0)
ob_cube_001.lineart.crease_threshold = 0.0

# ---- collection membership
col_collection.objects.link(ob_cube)
col_collection.objects.link(ob_cube_001)

# ---- scene / render settings (as saved in the file)
scene.frame_start = 1; scene.frame_end = 250; scene.frame_set(1)
scene.render.engine = 'BLENDER_EEVEE_NEXT'
scene.cycles.use_denoising = False
scene.cycles.samples = 128
scene.cycles.sampling_pattern = 'TABULATED_SOBOL'
scene.cycles.use_adaptive_sampling = False
scene.cycles.use_light_tree = False
scene.view_settings.view_transform = 'Filmic'
bpy.context.view_layer.update()

# ---- added for rendering (the .blend has no active camera and no usable light): camera, sun
cam_auto = bpy.data.cameras.new('AutoCamera')
cam_auto.lens = 50.0
cam_auto.sensor_width = 36.0
cam_auto.clip_end = 1000.0
ob_auto_camera = bpy.data.objects.new('AutoCamera', cam_auto)
scene.collection.objects.link(ob_auto_camera)
ob_auto_camera.location = (7.11404, -8.38984, 6.11701)
ob_auto_camera.rotation_euler = (1.09748, -7.21219e-08, 0.694738)
scene.camera = ob_auto_camera
light_auto_sun = bpy.data.lights.new('AutoSun', 'SUN')
light_auto_sun.energy = 3.0
light_auto_sun.angle = 0.0523599
ob_auto_sun = bpy.data.objects.new('AutoSun', light_auto_sun)
scene.collection.objects.link(ob_auto_sun)
ob_auto_sun.rotation_euler = (0.872665, 0.174533, 0.523599)
bpy.context.view_layer.update()
